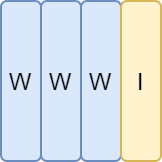

The diagram above was exported from draw.io. Its source (the exported page's mxGraphModel, read from the mxfile embedded in the PNG):
<mxGraphModel dx="616" dy="575" grid="1" gridSize="10" guides="1" tooltips="1" connect="1" arrows="1" fold="1" page="1" pageScale="1" pageWidth="850" pageHeight="1100" math="0" shadow="0">
  <root>
    <mxCell id="0" />
    <mxCell id="1" parent="0" />
    <mxCell id="10" value="W" style="rounded=1;whiteSpace=wrap;html=1;fillColor=#dae8fc;strokeColor=#6c8ebf;" parent="1" vertex="1">
      <mxGeometry x="200" y="260" width="20" height="80" as="geometry" />
    </mxCell>
    <mxCell id="11" value="W" style="rounded=1;whiteSpace=wrap;html=1;fillColor=#dae8fc;strokeColor=#6c8ebf;" parent="1" vertex="1">
      <mxGeometry x="220" y="260" width="20" height="80" as="geometry" />
    </mxCell>
    <mxCell id="12" value="W" style="rounded=1;whiteSpace=wrap;html=1;fillColor=#dae8fc;strokeColor=#6c8ebf;" parent="1" vertex="1">
      <mxGeometry x="240" y="260" width="20" height="80" as="geometry" />
    </mxCell>
    <mxCell id="13" value="I" style="rounded=1;whiteSpace=wrap;html=1;fillColor=#fff2cc;strokeColor=#d6b656;" parent="1" vertex="1">
      <mxGeometry x="260" y="260" width="20" height="80" as="geometry" />
    </mxCell>
  </root>
</mxGraphModel>